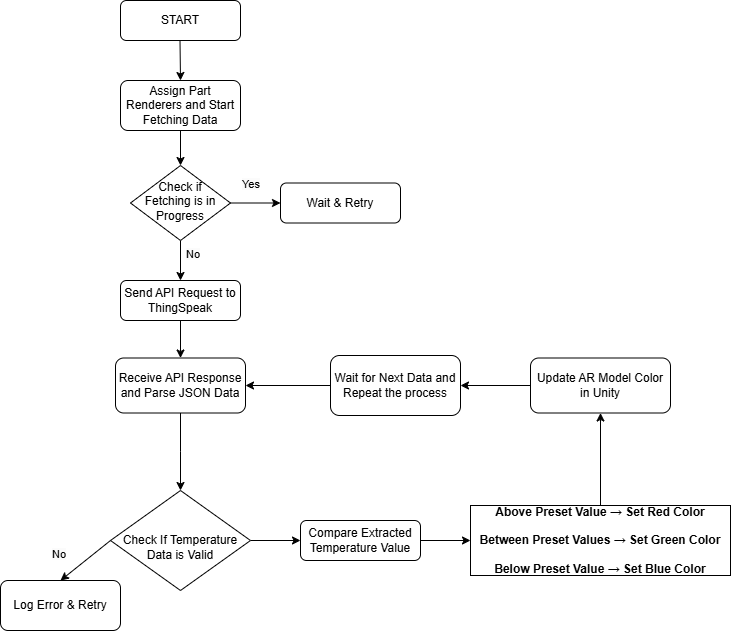

The diagram above was exported from draw.io. Its source (the exported page's mxGraphModel, read from the mxfile embedded in the PNG):
<mxGraphModel dx="1004" dy="587" grid="1" gridSize="10" guides="1" tooltips="1" connect="1" arrows="1" fold="1" page="1" pageScale="1" pageWidth="827" pageHeight="1169" math="0" shadow="0">
  <root>
    <mxCell id="WIyWlLk6GJQsqaUBKTNV-0" />
    <mxCell id="WIyWlLk6GJQsqaUBKTNV-1" parent="WIyWlLk6GJQsqaUBKTNV-0" />
    <mxCell id="qqPHvIkrnW2sJcI03h3k-22" style="edgeStyle=orthogonalEdgeStyle;rounded=0;orthogonalLoop=1;jettySize=auto;html=1;exitX=0.5;exitY=1;exitDx=0;exitDy=0;entryX=0.5;entryY=0;entryDx=0;entryDy=0;" edge="1" parent="WIyWlLk6GJQsqaUBKTNV-1" source="WIyWlLk6GJQsqaUBKTNV-3" target="WIyWlLk6GJQsqaUBKTNV-6">
      <mxGeometry relative="1" as="geometry" />
    </mxCell>
    <mxCell id="WIyWlLk6GJQsqaUBKTNV-3" value="&lt;p data-pm-slice=&quot;0 0 []&quot;&gt;Assign Part Renderers  and Start Fetching Data&lt;/p&gt;" style="rounded=1;whiteSpace=wrap;html=1;fontSize=12;glass=0;strokeWidth=1;shadow=0;" parent="WIyWlLk6GJQsqaUBKTNV-1" vertex="1">
      <mxGeometry x="160" y="90" width="120" height="50" as="geometry" />
    </mxCell>
    <mxCell id="qqPHvIkrnW2sJcI03h3k-1" style="edgeStyle=orthogonalEdgeStyle;rounded=0;orthogonalLoop=1;jettySize=auto;html=1;exitX=0.5;exitY=1;exitDx=0;exitDy=0;entryX=0.5;entryY=0;entryDx=0;entryDy=0;" edge="1" parent="WIyWlLk6GJQsqaUBKTNV-1" source="WIyWlLk6GJQsqaUBKTNV-6" target="eBNX_4J-cR-1eQRvhwGJ-7">
      <mxGeometry relative="1" as="geometry" />
    </mxCell>
    <mxCell id="qqPHvIkrnW2sJcI03h3k-3" style="edgeStyle=orthogonalEdgeStyle;rounded=0;orthogonalLoop=1;jettySize=auto;html=1;exitX=1;exitY=0.5;exitDx=0;exitDy=0;entryX=0;entryY=0.5;entryDx=0;entryDy=0;" edge="1" parent="WIyWlLk6GJQsqaUBKTNV-1" source="WIyWlLk6GJQsqaUBKTNV-6" target="WIyWlLk6GJQsqaUBKTNV-7">
      <mxGeometry relative="1" as="geometry" />
    </mxCell>
    <mxCell id="WIyWlLk6GJQsqaUBKTNV-6" value="&lt;span class=&quot;hljs-keyword&quot;&gt;Check&lt;/span&gt; &lt;span class=&quot;hljs-keyword&quot;&gt;if&lt;/span&gt; Fetching &lt;span class=&quot;hljs-keyword&quot;&gt;is&lt;/span&gt; &lt;span class=&quot;hljs-keyword&quot;&gt;in&lt;/span&gt; Progress" style="rhombus;whiteSpace=wrap;html=1;shadow=0;fontFamily=Helvetica;fontSize=12;align=center;strokeWidth=1;spacing=6;spacingTop=-4;" parent="WIyWlLk6GJQsqaUBKTNV-1" vertex="1">
      <mxGeometry x="170" y="175" width="100" height="75" as="geometry" />
    </mxCell>
    <mxCell id="WIyWlLk6GJQsqaUBKTNV-7" value="Wait &amp;amp; Retry" style="rounded=1;whiteSpace=wrap;html=1;fontSize=12;glass=0;strokeWidth=1;shadow=0;" parent="WIyWlLk6GJQsqaUBKTNV-1" vertex="1">
      <mxGeometry x="320" y="192.5" width="120" height="40" as="geometry" />
    </mxCell>
    <mxCell id="eBNX_4J-cR-1eQRvhwGJ-2" value="START" style="rounded=1;whiteSpace=wrap;html=1;" parent="WIyWlLk6GJQsqaUBKTNV-1" vertex="1">
      <mxGeometry x="160" y="10" width="120" height="40" as="geometry" />
    </mxCell>
    <mxCell id="eBNX_4J-cR-1eQRvhwGJ-5" value="" style="endArrow=classic;html=1;rounded=0;entryX=0.5;entryY=0;entryDx=0;entryDy=0;" parent="WIyWlLk6GJQsqaUBKTNV-1" target="WIyWlLk6GJQsqaUBKTNV-3" edge="1">
      <mxGeometry width="50" height="50" relative="1" as="geometry">
        <mxPoint x="219.5" y="50" as="sourcePoint" />
        <mxPoint x="219.5" y="80" as="targetPoint" />
      </mxGeometry>
    </mxCell>
    <mxCell id="qqPHvIkrnW2sJcI03h3k-6" style="edgeStyle=orthogonalEdgeStyle;rounded=0;orthogonalLoop=1;jettySize=auto;html=1;exitX=0.5;exitY=1;exitDx=0;exitDy=0;entryX=0.5;entryY=0;entryDx=0;entryDy=0;" edge="1" parent="WIyWlLk6GJQsqaUBKTNV-1" source="eBNX_4J-cR-1eQRvhwGJ-7" target="qqPHvIkrnW2sJcI03h3k-5">
      <mxGeometry relative="1" as="geometry" />
    </mxCell>
    <mxCell id="eBNX_4J-cR-1eQRvhwGJ-7" value="Send API Request &lt;span class=&quot;hljs-keyword&quot;&gt;to&lt;/span&gt; ThingSpeak" style="rounded=1;whiteSpace=wrap;html=1;" parent="WIyWlLk6GJQsqaUBKTNV-1" vertex="1">
      <mxGeometry x="160" y="290" width="120" height="40" as="geometry" />
    </mxCell>
    <mxCell id="qqPHvIkrnW2sJcI03h3k-13" style="edgeStyle=orthogonalEdgeStyle;rounded=0;orthogonalLoop=1;jettySize=auto;html=1;exitX=1;exitY=0.5;exitDx=0;exitDy=0;entryX=0;entryY=0.5;entryDx=0;entryDy=0;" edge="1" parent="WIyWlLk6GJQsqaUBKTNV-1" source="eBNX_4J-cR-1eQRvhwGJ-11" target="qqPHvIkrnW2sJcI03h3k-12">
      <mxGeometry relative="1" as="geometry" />
    </mxCell>
    <mxCell id="eBNX_4J-cR-1eQRvhwGJ-11" value="&lt;div&gt;&lt;font&gt;&lt;span style=&quot;&quot; class=&quot;hljs-built_in&quot;&gt;&lt;br&gt;&lt;/span&gt;&lt;/font&gt;&lt;/div&gt;&lt;span class=&quot;hljs-keyword&quot;&gt;Check&lt;/span&gt; &lt;span class=&quot;hljs-keyword&quot;&gt;If&lt;/span&gt; Temperature Data &lt;span class=&quot;hljs-keyword&quot;&gt;is&lt;/span&gt; &lt;span class=&quot;hljs-keyword&quot;&gt;Valid&lt;/span&gt;" style="rhombus;whiteSpace=wrap;html=1;" parent="WIyWlLk6GJQsqaUBKTNV-1" vertex="1">
      <mxGeometry x="150" y="500" width="140" height="100" as="geometry" />
    </mxCell>
    <mxCell id="eBNX_4J-cR-1eQRvhwGJ-33" value="&lt;span class=&quot;hljs-keyword&quot;&gt;Update&lt;/span&gt; AR Model Color &lt;span class=&quot;hljs-keyword&quot;&gt;in&lt;/span&gt; Unity" style="rounded=1;whiteSpace=wrap;html=1;fontSize=12;glass=0;strokeWidth=1;shadow=0;" parent="WIyWlLk6GJQsqaUBKTNV-1" vertex="1">
      <mxGeometry x="570" y="367.5" width="140" height="55" as="geometry" />
    </mxCell>
    <mxCell id="qqPHvIkrnW2sJcI03h3k-18" style="edgeStyle=orthogonalEdgeStyle;rounded=0;orthogonalLoop=1;jettySize=auto;html=1;exitX=0;exitY=0.5;exitDx=0;exitDy=0;entryX=1;entryY=0.5;entryDx=0;entryDy=0;" edge="1" parent="WIyWlLk6GJQsqaUBKTNV-1" source="eBNX_4J-cR-1eQRvhwGJ-36" target="qqPHvIkrnW2sJcI03h3k-5">
      <mxGeometry relative="1" as="geometry" />
    </mxCell>
    <mxCell id="eBNX_4J-cR-1eQRvhwGJ-36" value="&lt;span class=&quot;hljs-variable&quot;&gt;Wait&lt;/span&gt;&amp;nbsp;for Next Data&lt;span class=&quot;hljs-variable&quot;&gt;&amp;nbsp;and Repeat the process&lt;/span&gt;" style="rounded=1;whiteSpace=wrap;html=1;fontSize=12;glass=0;strokeWidth=1;shadow=0;" parent="WIyWlLk6GJQsqaUBKTNV-1" vertex="1">
      <mxGeometry x="370" y="365" width="130" height="60" as="geometry" />
    </mxCell>
    <mxCell id="eBNX_4J-cR-1eQRvhwGJ-37" value="&lt;span class=&quot;hljs-keyword&quot;&gt;Log&lt;/span&gt; Error &amp;amp; Retry" style="rounded=1;whiteSpace=wrap;html=1;fontSize=12;glass=0;strokeWidth=1;shadow=0;" parent="WIyWlLk6GJQsqaUBKTNV-1" vertex="1">
      <mxGeometry x="40" y="590" width="120" height="50" as="geometry" />
    </mxCell>
    <mxCell id="eBNX_4J-cR-1eQRvhwGJ-41" value="" style="endArrow=classic;html=1;rounded=0;exitX=0;exitY=0.5;exitDx=0;exitDy=0;entryX=1;entryY=0.5;entryDx=0;entryDy=0;" parent="WIyWlLk6GJQsqaUBKTNV-1" source="eBNX_4J-cR-1eQRvhwGJ-33" target="eBNX_4J-cR-1eQRvhwGJ-36" edge="1">
      <mxGeometry width="50" height="50" relative="1" as="geometry">
        <mxPoint x="410" y="450" as="sourcePoint" />
        <mxPoint x="460" y="400" as="targetPoint" />
      </mxGeometry>
    </mxCell>
    <mxCell id="qqPHvIkrnW2sJcI03h3k-0" value="&lt;span style=&quot;color: rgb(0, 0, 0); font-family: Helvetica; font-size: 11px; font-style: normal; font-variant-ligatures: normal; font-variant-caps: normal; font-weight: 400; letter-spacing: normal; orphans: 2; text-align: center; text-indent: 0px; text-transform: none; widows: 2; word-spacing: 0px; -webkit-text-stroke-width: 0px; white-space: nowrap; background-color: rgb(251, 251, 251); text-decoration-thickness: initial; text-decoration-style: initial; text-decoration-color: initial; display: inline !important; float: none;&quot;&gt;Yes&lt;/span&gt;" style="text;whiteSpace=wrap;html=1;" vertex="1" parent="WIyWlLk6GJQsqaUBKTNV-1">
      <mxGeometry x="280" y="180" width="50" height="40" as="geometry" />
    </mxCell>
    <mxCell id="qqPHvIkrnW2sJcI03h3k-4" value="&lt;span style=&quot;color: rgb(0, 0, 0); font-family: Helvetica; font-size: 11px; font-style: normal; font-variant-ligatures: normal; font-variant-caps: normal; font-weight: 400; letter-spacing: normal; orphans: 2; text-align: center; text-indent: 0px; text-transform: none; widows: 2; word-spacing: 0px; -webkit-text-stroke-width: 0px; white-space: nowrap; background-color: rgb(251, 251, 251); text-decoration-thickness: initial; text-decoration-style: initial; text-decoration-color: initial; float: none; display: inline !important;&quot;&gt;No&lt;/span&gt;" style="text;whiteSpace=wrap;html=1;" vertex="1" parent="WIyWlLk6GJQsqaUBKTNV-1">
      <mxGeometry x="224" y="250" width="50" height="40" as="geometry" />
    </mxCell>
    <mxCell id="qqPHvIkrnW2sJcI03h3k-5" value="Receive API Response and Parse &lt;span class=&quot;hljs-type&quot;&gt;JSON&lt;/span&gt; Data" style="rounded=1;whiteSpace=wrap;html=1;" vertex="1" parent="WIyWlLk6GJQsqaUBKTNV-1">
      <mxGeometry x="155" y="367.5" width="130" height="55" as="geometry" />
    </mxCell>
    <mxCell id="qqPHvIkrnW2sJcI03h3k-7" style="edgeStyle=orthogonalEdgeStyle;rounded=0;orthogonalLoop=1;jettySize=auto;html=1;exitX=0.5;exitY=1;exitDx=0;exitDy=0;" edge="1" parent="WIyWlLk6GJQsqaUBKTNV-1" source="qqPHvIkrnW2sJcI03h3k-5">
      <mxGeometry relative="1" as="geometry">
        <mxPoint x="220" y="500" as="targetPoint" />
      </mxGeometry>
    </mxCell>
    <mxCell id="qqPHvIkrnW2sJcI03h3k-9" value="" style="endArrow=classic;html=1;rounded=0;entryX=0.5;entryY=0;entryDx=0;entryDy=0;exitX=0;exitY=0.5;exitDx=0;exitDy=0;" edge="1" parent="WIyWlLk6GJQsqaUBKTNV-1" source="eBNX_4J-cR-1eQRvhwGJ-11" target="eBNX_4J-cR-1eQRvhwGJ-37">
      <mxGeometry width="50" height="50" relative="1" as="geometry">
        <mxPoint x="150" y="510" as="sourcePoint" />
        <mxPoint x="80" y="550" as="targetPoint" />
      </mxGeometry>
    </mxCell>
    <mxCell id="qqPHvIkrnW2sJcI03h3k-10" value="&lt;span style=&quot;color: rgb(0, 0, 0); font-family: Helvetica; font-size: 11px; font-style: normal; font-variant-ligatures: normal; font-variant-caps: normal; font-weight: 400; letter-spacing: normal; orphans: 2; text-align: center; text-indent: 0px; text-transform: none; widows: 2; word-spacing: 0px; -webkit-text-stroke-width: 0px; white-space: nowrap; background-color: rgb(251, 251, 251); text-decoration-thickness: initial; text-decoration-style: initial; text-decoration-color: initial; float: none; display: inline !important;&quot;&gt;No&lt;/span&gt;" style="text;whiteSpace=wrap;html=1;" vertex="1" parent="WIyWlLk6GJQsqaUBKTNV-1">
      <mxGeometry x="90" y="550" width="50" height="40" as="geometry" />
    </mxCell>
    <mxCell id="qqPHvIkrnW2sJcI03h3k-15" style="edgeStyle=orthogonalEdgeStyle;rounded=0;orthogonalLoop=1;jettySize=auto;html=1;exitX=1;exitY=0.5;exitDx=0;exitDy=0;entryX=0;entryY=0.5;entryDx=0;entryDy=0;" edge="1" parent="WIyWlLk6GJQsqaUBKTNV-1" source="qqPHvIkrnW2sJcI03h3k-12" target="qqPHvIkrnW2sJcI03h3k-14">
      <mxGeometry relative="1" as="geometry" />
    </mxCell>
    <mxCell id="qqPHvIkrnW2sJcI03h3k-12" value="Compare Extracted Temperature &lt;span class=&quot;hljs-keyword&quot;&gt;Value&lt;/span&gt;" style="rounded=1;whiteSpace=wrap;html=1;" vertex="1" parent="WIyWlLk6GJQsqaUBKTNV-1">
      <mxGeometry x="340" y="530" width="120" height="40" as="geometry" />
    </mxCell>
    <mxCell id="qqPHvIkrnW2sJcI03h3k-16" style="edgeStyle=orthogonalEdgeStyle;rounded=0;orthogonalLoop=1;jettySize=auto;html=1;exitX=0.5;exitY=0;exitDx=0;exitDy=0;" edge="1" parent="WIyWlLk6GJQsqaUBKTNV-1" source="qqPHvIkrnW2sJcI03h3k-14" target="eBNX_4J-cR-1eQRvhwGJ-33">
      <mxGeometry relative="1" as="geometry" />
    </mxCell>
    <mxCell id="qqPHvIkrnW2sJcI03h3k-14" value="&lt;strong data-is-only-node=&quot;&quot; data-end=&quot;38&quot; data-start=&quot;0&quot;&gt;Above Preset Value → Set Red Color&lt;/strong&gt;&lt;div&gt;&lt;b&gt;&lt;br data-end=&quot;41&quot; data-start=&quot;38&quot;&gt;&lt;/b&gt;&lt;strong data-end=&quot;84&quot; data-start=&quot;41&quot;&gt;Between Preset Values → Set Green Color&lt;/strong&gt;&lt;/div&gt;&lt;div&gt;&lt;b&gt;&lt;br data-end=&quot;87&quot; data-start=&quot;84&quot;&gt;&lt;/b&gt;&lt;strong data-is-last-node=&quot;&quot; data-end=&quot;126&quot; data-start=&quot;87&quot;&gt;Below Preset Value → Set Blue Color&lt;/strong&gt;&lt;/div&gt;" style="rounded=0;whiteSpace=wrap;html=1;" vertex="1" parent="WIyWlLk6GJQsqaUBKTNV-1">
      <mxGeometry x="510" y="515" width="260" height="70" as="geometry" />
    </mxCell>
  </root>
</mxGraphModel>